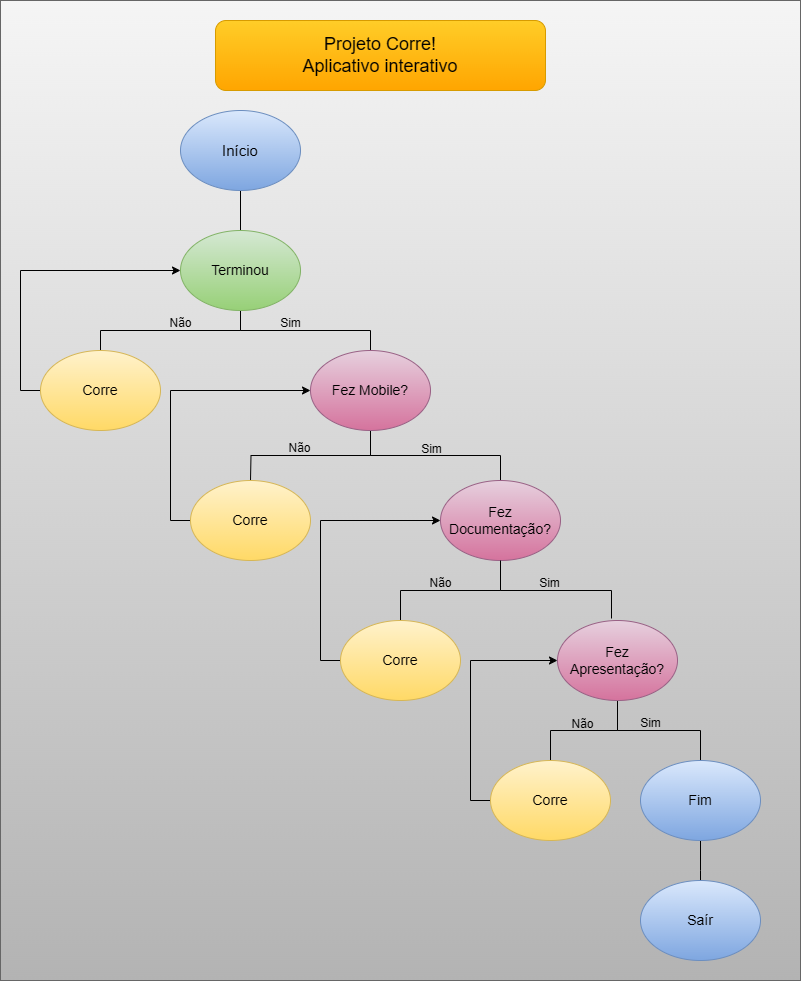

The diagram above was exported from draw.io. Its source (the exported page's mxGraphModel, read from the mxfile embedded in the PNG):
<mxGraphModel dx="1434" dy="841" grid="1" gridSize="10" guides="1" tooltips="1" connect="1" arrows="1" fold="1" page="1" pageScale="1" pageWidth="827" pageHeight="1169" math="0" shadow="0">
  <root>
    <mxCell id="0" />
    <mxCell id="1" parent="0" />
    <mxCell id="5VljVAOempJqkZPhV7aZ-45" value="" style="rounded=0;whiteSpace=wrap;html=1;fillColor=#f5f5f5;gradientColor=#b3b3b3;strokeColor=#666666;" parent="1" vertex="1">
      <mxGeometry x="150" y="50" width="800" height="980" as="geometry" />
    </mxCell>
    <mxCell id="5VljVAOempJqkZPhV7aZ-1" value="&lt;font style=&quot;font-size: 18px;&quot;&gt;Projeto Corre!&lt;/font&gt;&lt;div&gt;&lt;font style=&quot;font-size: 18px;&quot;&gt;Aplicativo interativo&lt;/font&gt;&lt;/div&gt;" style="rounded=1;whiteSpace=wrap;html=1;fillColor=#ffcd28;gradientColor=#ffa500;strokeColor=#d79b00;" parent="1" vertex="1">
      <mxGeometry x="365" y="70" width="330" height="70" as="geometry" />
    </mxCell>
    <mxCell id="5VljVAOempJqkZPhV7aZ-3" style="edgeStyle=orthogonalEdgeStyle;rounded=0;orthogonalLoop=1;jettySize=auto;html=1;exitX=0.5;exitY=1;exitDx=0;exitDy=0;endArrow=none;endFill=0;" parent="1" source="5VljVAOempJqkZPhV7aZ-2" target="5VljVAOempJqkZPhV7aZ-4" edge="1">
      <mxGeometry relative="1" as="geometry">
        <mxPoint x="390" y="320" as="targetPoint" />
      </mxGeometry>
    </mxCell>
    <mxCell id="5VljVAOempJqkZPhV7aZ-2" value="&lt;font style=&quot;font-size: 15px;&quot;&gt;Início&lt;/font&gt;" style="ellipse;whiteSpace=wrap;html=1;fillColor=#dae8fc;gradientColor=#7ea6e0;strokeColor=#6c8ebf;" parent="1" vertex="1">
      <mxGeometry x="330" y="160" width="120" height="80" as="geometry" />
    </mxCell>
    <mxCell id="5VljVAOempJqkZPhV7aZ-5" style="edgeStyle=orthogonalEdgeStyle;rounded=0;orthogonalLoop=1;jettySize=auto;html=1;exitX=0.5;exitY=1;exitDx=0;exitDy=0;endArrow=none;endFill=0;" parent="1" source="5VljVAOempJqkZPhV7aZ-4" target="5VljVAOempJqkZPhV7aZ-6" edge="1">
      <mxGeometry relative="1" as="geometry">
        <mxPoint x="390" y="410" as="targetPoint" />
      </mxGeometry>
    </mxCell>
    <mxCell id="5VljVAOempJqkZPhV7aZ-42" style="edgeStyle=orthogonalEdgeStyle;rounded=0;orthogonalLoop=1;jettySize=auto;html=1;exitX=0.5;exitY=1;exitDx=0;exitDy=0;entryX=0.5;entryY=0;entryDx=0;entryDy=0;endArrow=none;endFill=0;" parent="1" source="5VljVAOempJqkZPhV7aZ-4" target="5VljVAOempJqkZPhV7aZ-7" edge="1">
      <mxGeometry relative="1" as="geometry" />
    </mxCell>
    <mxCell id="5VljVAOempJqkZPhV7aZ-4" value="&lt;font style=&quot;font-size: 14px;&quot;&gt;Terminou&lt;/font&gt;" style="ellipse;whiteSpace=wrap;html=1;fillColor=#d5e8d4;gradientColor=#97d077;strokeColor=#82b366;" parent="1" vertex="1">
      <mxGeometry x="330" y="280" width="120" height="80" as="geometry" />
    </mxCell>
    <mxCell id="5VljVAOempJqkZPhV7aZ-11" style="edgeStyle=orthogonalEdgeStyle;rounded=0;orthogonalLoop=1;jettySize=auto;html=1;exitX=0;exitY=0.5;exitDx=0;exitDy=0;entryX=0;entryY=0.5;entryDx=0;entryDy=0;" parent="1" source="5VljVAOempJqkZPhV7aZ-6" target="5VljVAOempJqkZPhV7aZ-4" edge="1">
      <mxGeometry relative="1" as="geometry" />
    </mxCell>
    <mxCell id="5VljVAOempJqkZPhV7aZ-6" value="&lt;font style=&quot;font-size: 14px;&quot;&gt;Corre&lt;/font&gt;" style="ellipse;whiteSpace=wrap;html=1;fillColor=#fff2cc;gradientColor=#ffd966;strokeColor=#d6b656;" parent="1" vertex="1">
      <mxGeometry x="190" y="400" width="120" height="80" as="geometry" />
    </mxCell>
    <mxCell id="5VljVAOempJqkZPhV7aZ-16" style="edgeStyle=orthogonalEdgeStyle;rounded=0;orthogonalLoop=1;jettySize=auto;html=1;exitX=0.5;exitY=1;exitDx=0;exitDy=0;endArrow=none;endFill=0;" parent="1" source="5VljVAOempJqkZPhV7aZ-7" edge="1">
      <mxGeometry relative="1" as="geometry">
        <mxPoint x="400" y="530" as="targetPoint" />
      </mxGeometry>
    </mxCell>
    <mxCell id="5VljVAOempJqkZPhV7aZ-41" style="edgeStyle=orthogonalEdgeStyle;rounded=0;orthogonalLoop=1;jettySize=auto;html=1;exitX=0.5;exitY=1;exitDx=0;exitDy=0;entryX=0.5;entryY=0;entryDx=0;entryDy=0;endArrow=none;endFill=0;" parent="1" source="5VljVAOempJqkZPhV7aZ-7" target="5VljVAOempJqkZPhV7aZ-19" edge="1">
      <mxGeometry relative="1" as="geometry" />
    </mxCell>
    <mxCell id="5VljVAOempJqkZPhV7aZ-7" value="&lt;font style=&quot;font-size: 14px;&quot;&gt;Fez Mobile?&lt;/font&gt;" style="ellipse;whiteSpace=wrap;html=1;fillColor=#e6d0de;gradientColor=#d5739d;strokeColor=#996185;" parent="1" vertex="1">
      <mxGeometry x="460" y="400" width="120" height="80" as="geometry" />
    </mxCell>
    <mxCell id="5VljVAOempJqkZPhV7aZ-9" value="Não" style="text;html=1;align=center;verticalAlign=middle;resizable=0;points=[];autosize=1;strokeColor=none;fillColor=none;" parent="1" vertex="1">
      <mxGeometry x="305" y="358" width="50" height="30" as="geometry" />
    </mxCell>
    <mxCell id="5VljVAOempJqkZPhV7aZ-10" value="Sim" style="text;html=1;align=center;verticalAlign=middle;resizable=0;points=[];autosize=1;strokeColor=none;fillColor=none;" parent="1" vertex="1">
      <mxGeometry x="420" y="358" width="40" height="30" as="geometry" />
    </mxCell>
    <mxCell id="5VljVAOempJqkZPhV7aZ-29" style="edgeStyle=orthogonalEdgeStyle;rounded=0;orthogonalLoop=1;jettySize=auto;html=1;exitX=0.5;exitY=1;exitDx=0;exitDy=0;entryX=0.5;entryY=0;entryDx=0;entryDy=0;endArrow=none;endFill=0;" parent="1" source="5VljVAOempJqkZPhV7aZ-19" target="5VljVAOempJqkZPhV7aZ-26" edge="1">
      <mxGeometry relative="1" as="geometry" />
    </mxCell>
    <mxCell id="5VljVAOempJqkZPhV7aZ-19" value="&lt;font style=&quot;font-size: 14px;&quot;&gt;Fez Documentação?&lt;/font&gt;" style="ellipse;whiteSpace=wrap;html=1;fillColor=#e6d0de;gradientColor=#d5739d;strokeColor=#996185;" parent="1" vertex="1">
      <mxGeometry x="590" y="530" width="120" height="80" as="geometry" />
    </mxCell>
    <mxCell id="5VljVAOempJqkZPhV7aZ-43" style="edgeStyle=orthogonalEdgeStyle;rounded=0;orthogonalLoop=1;jettySize=auto;html=1;exitX=0;exitY=0.5;exitDx=0;exitDy=0;entryX=0;entryY=0.5;entryDx=0;entryDy=0;" parent="1" source="5VljVAOempJqkZPhV7aZ-20" target="5VljVAOempJqkZPhV7aZ-7" edge="1">
      <mxGeometry relative="1" as="geometry" />
    </mxCell>
    <mxCell id="5VljVAOempJqkZPhV7aZ-20" value="&lt;font style=&quot;font-size: 14px;&quot;&gt;Corre&lt;/font&gt;" style="ellipse;whiteSpace=wrap;html=1;fillColor=#fff2cc;gradientColor=#ffd966;strokeColor=#d6b656;" parent="1" vertex="1">
      <mxGeometry x="340" y="530" width="120" height="80" as="geometry" />
    </mxCell>
    <mxCell id="5VljVAOempJqkZPhV7aZ-21" value="Não" style="text;html=1;align=center;verticalAlign=middle;resizable=0;points=[];autosize=1;strokeColor=none;fillColor=none;" parent="1" vertex="1">
      <mxGeometry x="424" y="483" width="50" height="30" as="geometry" />
    </mxCell>
    <mxCell id="5VljVAOempJqkZPhV7aZ-22" value="Sim" style="text;html=1;align=center;verticalAlign=middle;resizable=0;points=[];autosize=1;strokeColor=none;fillColor=none;" parent="1" vertex="1">
      <mxGeometry x="561" y="484" width="40" height="30" as="geometry" />
    </mxCell>
    <mxCell id="5VljVAOempJqkZPhV7aZ-28" style="edgeStyle=orthogonalEdgeStyle;rounded=0;orthogonalLoop=1;jettySize=auto;html=1;exitX=0;exitY=0.5;exitDx=0;exitDy=0;entryX=0;entryY=0.5;entryDx=0;entryDy=0;" parent="1" source="5VljVAOempJqkZPhV7aZ-26" target="5VljVAOempJqkZPhV7aZ-19" edge="1">
      <mxGeometry relative="1" as="geometry" />
    </mxCell>
    <mxCell id="5VljVAOempJqkZPhV7aZ-26" value="&lt;font style=&quot;font-size: 14px;&quot;&gt;Corre&lt;/font&gt;" style="ellipse;whiteSpace=wrap;html=1;fillColor=#fff2cc;gradientColor=#ffd966;strokeColor=#d6b656;" parent="1" vertex="1">
      <mxGeometry x="490" y="670" width="120" height="80" as="geometry" />
    </mxCell>
    <mxCell id="5VljVAOempJqkZPhV7aZ-35" style="edgeStyle=orthogonalEdgeStyle;rounded=0;orthogonalLoop=1;jettySize=auto;html=1;exitX=0.5;exitY=1;exitDx=0;exitDy=0;entryX=0.5;entryY=0;entryDx=0;entryDy=0;endArrow=none;endFill=0;" parent="1" source="5VljVAOempJqkZPhV7aZ-27" target="5VljVAOempJqkZPhV7aZ-33" edge="1">
      <mxGeometry relative="1" as="geometry" />
    </mxCell>
    <mxCell id="5VljVAOempJqkZPhV7aZ-36" style="edgeStyle=orthogonalEdgeStyle;rounded=0;orthogonalLoop=1;jettySize=auto;html=1;exitX=0.5;exitY=1;exitDx=0;exitDy=0;entryX=0.5;entryY=0;entryDx=0;entryDy=0;endArrow=none;endFill=0;" parent="1" source="5VljVAOempJqkZPhV7aZ-27" target="5VljVAOempJqkZPhV7aZ-34" edge="1">
      <mxGeometry relative="1" as="geometry" />
    </mxCell>
    <mxCell id="5VljVAOempJqkZPhV7aZ-27" value="&lt;font style=&quot;font-size: 14px;&quot;&gt;Fez Apresentação?&lt;/font&gt;" style="ellipse;whiteSpace=wrap;html=1;fillColor=#e6d0de;gradientColor=#d5739d;strokeColor=#996185;" parent="1" vertex="1">
      <mxGeometry x="707" y="670" width="120" height="80" as="geometry" />
    </mxCell>
    <mxCell id="5VljVAOempJqkZPhV7aZ-30" style="edgeStyle=orthogonalEdgeStyle;rounded=0;orthogonalLoop=1;jettySize=auto;html=1;exitX=0.5;exitY=1;exitDx=0;exitDy=0;endArrow=none;endFill=0;entryX=0.45;entryY=-0.025;entryDx=0;entryDy=0;entryPerimeter=0;" parent="1" source="5VljVAOempJqkZPhV7aZ-19" target="5VljVAOempJqkZPhV7aZ-27" edge="1">
      <mxGeometry relative="1" as="geometry">
        <mxPoint x="734" y="660" as="targetPoint" />
      </mxGeometry>
    </mxCell>
    <mxCell id="5VljVAOempJqkZPhV7aZ-31" value="Não" style="text;html=1;align=center;verticalAlign=middle;resizable=0;points=[];autosize=1;strokeColor=none;fillColor=none;" parent="1" vertex="1">
      <mxGeometry x="565" y="618" width="50" height="30" as="geometry" />
    </mxCell>
    <mxCell id="5VljVAOempJqkZPhV7aZ-32" value="Sim" style="text;html=1;align=center;verticalAlign=middle;resizable=0;points=[];autosize=1;strokeColor=none;fillColor=none;" parent="1" vertex="1">
      <mxGeometry x="679" y="618" width="40" height="30" as="geometry" />
    </mxCell>
    <mxCell id="5VljVAOempJqkZPhV7aZ-39" style="edgeStyle=orthogonalEdgeStyle;rounded=0;orthogonalLoop=1;jettySize=auto;html=1;exitX=0;exitY=0.5;exitDx=0;exitDy=0;entryX=0;entryY=0.5;entryDx=0;entryDy=0;" parent="1" source="5VljVAOempJqkZPhV7aZ-33" target="5VljVAOempJqkZPhV7aZ-27" edge="1">
      <mxGeometry relative="1" as="geometry" />
    </mxCell>
    <mxCell id="5VljVAOempJqkZPhV7aZ-33" value="&lt;font style=&quot;font-size: 14px;&quot;&gt;Corre&lt;/font&gt;" style="ellipse;whiteSpace=wrap;html=1;fillColor=#fff2cc;gradientColor=#ffd966;strokeColor=#d6b656;" parent="1" vertex="1">
      <mxGeometry x="640" y="810" width="120" height="80" as="geometry" />
    </mxCell>
    <mxCell id="_bgRDhyHjpHYIDpeLxOY-2" style="edgeStyle=orthogonalEdgeStyle;rounded=0;orthogonalLoop=1;jettySize=auto;html=1;exitX=0.5;exitY=1;exitDx=0;exitDy=0;endArrow=none;endFill=0;" edge="1" parent="1" source="5VljVAOempJqkZPhV7aZ-34">
      <mxGeometry relative="1" as="geometry">
        <mxPoint x="850" y="950" as="targetPoint" />
      </mxGeometry>
    </mxCell>
    <mxCell id="5VljVAOempJqkZPhV7aZ-34" value="&lt;font style=&quot;font-size: 14px;&quot;&gt;Fim&lt;/font&gt;" style="ellipse;whiteSpace=wrap;html=1;fillColor=#dae8fc;gradientColor=#7ea6e0;strokeColor=#6c8ebf;" parent="1" vertex="1">
      <mxGeometry x="790" y="810" width="120" height="80" as="geometry" />
    </mxCell>
    <mxCell id="5VljVAOempJqkZPhV7aZ-37" value="Não" style="text;html=1;align=center;verticalAlign=middle;resizable=0;points=[];autosize=1;strokeColor=none;fillColor=none;" parent="1" vertex="1">
      <mxGeometry x="707" y="759" width="50" height="30" as="geometry" />
    </mxCell>
    <mxCell id="5VljVAOempJqkZPhV7aZ-38" value="Sim" style="text;html=1;align=center;verticalAlign=middle;resizable=0;points=[];autosize=1;strokeColor=none;fillColor=none;" parent="1" vertex="1">
      <mxGeometry x="780" y="758" width="40" height="30" as="geometry" />
    </mxCell>
    <mxCell id="_bgRDhyHjpHYIDpeLxOY-3" value="&lt;font style=&quot;font-size: 14px;&quot;&gt;Saír&lt;/font&gt;" style="ellipse;whiteSpace=wrap;html=1;fillColor=#dae8fc;gradientColor=#7ea6e0;strokeColor=#6c8ebf;" vertex="1" parent="1">
      <mxGeometry x="790" y="930" width="120" height="80" as="geometry" />
    </mxCell>
  </root>
</mxGraphModel>